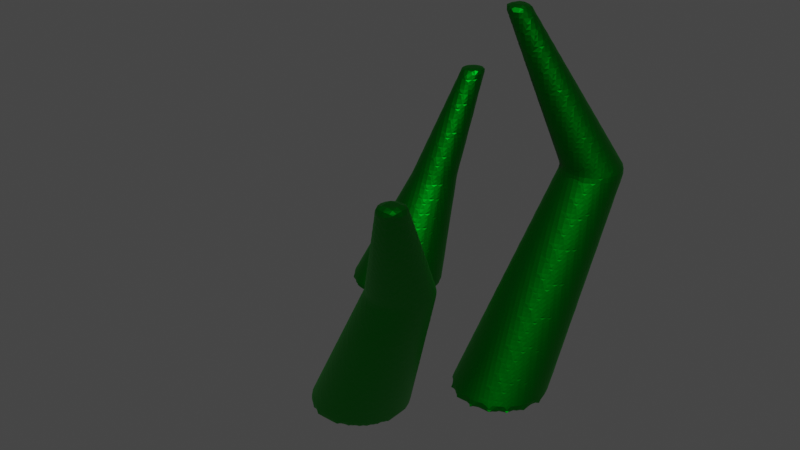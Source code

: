 # Source: seaweed.blend  (saved by Blender 3.5.10; exported with 4.5.12 LTS)
import bpy
from mathutils import Matrix  # noqa: F401  (used for matrix-valued properties, if any)

bpy.ops.wm.read_factory_settings(use_empty=True)
scene = bpy.context.scene
scene.name = 'Scene'

# ---- collections
col_collection = bpy.data.collections.new('Collection'); scene.collection.children.link(col_collection)

# ---- materials (node trees are filled in below, after node groups)
mat_material_001 = bpy.data.materials.new('Material.001')
mat_material_001.use_transparent_shadow = False

# ---- material node trees
mat_material_001.use_nodes = True; mat_material_001.node_tree.nodes.clear()
_N = mat_material_001.node_tree.nodes; _L = mat_material_001.node_tree.links
n0 = _N.new('ShaderNodeBsdfPrincipled'); n0.name = 'Principled BSDF'; n0.location = (10, 300)
n0.distribution = 'GGX'
n0.subsurface_method = 'RANDOM_WALK_SKIN'
n0.inputs[0].default_value = (0.0, 0.214, 0.006543, 1.0)
n0.inputs[1].default_value = 1.0
n0.inputs[3].default_value = 1.45
n0.inputs[27].default_value = (0.0, 0.0, 0.0, 1.0)
n0.inputs[28].default_value = 1.0
n1 = _N.new('ShaderNodeOutputMaterial'); n1.name = 'Material Output'; n1.location = (300, 300)
_L.new(n0.outputs[0], n1.inputs[0])
n1.is_active_output = True

# ---- world
world_world = bpy.data.worlds.new('World'); scene.world = world_world
world_world.use_nodes = True; world_world.node_tree.nodes.clear()
_N = world_world.node_tree.nodes; _L = world_world.node_tree.links
n0 = _N.new('ShaderNodeOutputWorld'); n0.name = 'World Output'; n0.location = (300, 300)
n1 = _N.new('ShaderNodeBackground'); n1.name = 'Background'; n1.location = (10, 300)
n1.inputs[0].default_value = (0.05088, 0.05088, 0.05088, 1.0)
_L.new(n1.outputs[0], n0.inputs[0])
n0.is_active_output = True
world_world.color = (0.05088, 0.05088, 0.05088)
world_world.use_sun_shadow = False
world_world.sun_shadow_jitter_overblur = 0.0

# ---- meshes
me_cylinder = bpy.data.meshes.new('Cylinder')
me_cylinder.from_pydata([(0.0, 1.0, -1.0), (9.325e-09, 0.2298, 7.067), (0.1951, 0.9808, -1.0), (0.04483, 0.2254, 7.067), (0.3827, 0.9239, -1.0), (0.08793, 0.2123, 7.067), (0.5556, 0.8315, -1.0), (0.1277, 0.191, 7.067), (0.7071, 0.7071, -1.0), (0.1625, 0.1625, 7.067), (0.8315, 0.5556, -1.0), (0.191, 0.1277, 7.067), (0.9239, 0.3827, -1.0), (0.2123, 0.08793, 7.067), (0.9808, 0.1951, -1.0), (0.2254, 0.04483, 7.067), (1.0, 0.0, -1.0), (0.2298, 1.148e-08, 7.067), (0.9808, -0.1951, -1.0), (0.2254, -0.04483, 7.067), (0.9239, -0.3827, -1.0), (0.2123, -0.08793, 7.067), (0.8315, -0.5556, -1.0), (0.191, -0.1277, 7.067), (0.7071, -0.7071, -1.0), (0.1625, -0.1625, 7.067), (0.5556, -0.8315, -1.0), (0.1277, -0.191, 7.067), (0.3827, -0.9239, -1.0), (0.08793, -0.2123, 7.067), (0.1951, -0.9808, -1.0), (0.04483, -0.2254, 7.067), (0.0, -1.0, -1.0), (9.325e-09, -0.2298, 7.067), (-0.1951, -0.9808, -1.0), (-0.04483, -0.2254, 7.067), (-0.3827, -0.9239, -1.0), (-0.08793, -0.2123, 7.067), (-0.5556, -0.8315, -1.0), (-0.1277, -0.191, 7.067), (-0.7071, -0.7071, -1.0), (-0.1625, -0.1625, 7.067), (-0.8315, -0.5556, -1.0), (-0.191, -0.1277, 7.067), (-0.9239, -0.3827, -1.0), (-0.2123, -0.08793, 7.067), (-0.9808, -0.1951, -1.0), (-0.2254, -0.04483, 7.067), (-1.0, 0.0, -1.0), (-0.2298, 1.148e-08, 7.067), (-0.9808, 0.1951, -1.0), (-0.2254, 0.04483, 7.067), (-0.9239, 0.3827, -1.0), (-0.2123, 0.08793, 7.067), (-0.8315, 0.5556, -1.0), (-0.191, 0.1277, 7.067), (-0.7071, 0.7071, -1.0), (-0.1625, 0.1625, 7.067), (-0.5556, 0.8315, -1.0), (-0.1277, 0.191, 7.067), (-0.3827, 0.9239, -1.0), (-0.08793, 0.2123, 7.067), (-0.1951, 0.9808, -1.0), (-0.04483, 0.2254, 7.067), (1.07, 1.833, 3.839), (1.188, 1.822, 3.839), (1.302, 1.787, 3.839), (1.407, 1.731, 3.839), (1.499, 1.656, 3.839), (1.574, 1.564, 3.839), (1.63, 1.459, 3.839), (1.665, 1.345, 3.839), (1.676, 1.227, 3.839), (1.665, 1.108, 3.839), (1.63, 0.9947, 3.839), (1.574, 0.8898, 3.839), (1.499, 0.7979, 3.839), (1.407, 0.7225, 3.839), (1.302, 0.6664, 3.839), (1.188, 0.6319, 3.839), (1.07, 0.6203, 3.839), (0.9514, 0.6319, 3.839), (0.8376, 0.6664, 3.839), (0.7328, 0.7225, 3.839), (0.6408, 0.7979, 3.839), (0.5654, 0.8898, 3.839), (0.5094, 0.9947, 3.839), (0.4748, 1.108, 3.839), (0.4632, 1.227, 3.839), (0.4748, 1.345, 3.839), (0.5094, 1.459, 3.839), (0.5654, 1.564, 3.839), (0.6408, 1.656, 3.839), (0.7328, 1.731, 3.839), (0.8376, 1.787, 3.839), (0.9514, 1.822, 3.839), (-1.653, -3.438, -0.706), (1.671, -5.607, 5.673), (-1.458, -3.418, -0.706), (1.716, -5.602, 5.673), (-1.271, -3.361, -0.706), (1.759, -5.589, 5.673), (-1.098, -3.269, -0.706), (1.799, -5.568, 5.673), (-0.9462, -3.145, -0.706), (1.833, -5.539, 5.673), (-0.8218, -2.993, -0.706), (1.862, -5.504, 5.673), (-0.7294, -2.82, -0.706), (1.883, -5.465, 5.673), (-0.6725, -2.633, -0.706), (1.896, -5.422, 5.673), (-0.6533, -2.438, -0.706), (1.901, -5.377, 5.673), (-0.6725, -2.242, -0.706), (1.896, -5.332, 5.673), (-0.7294, -2.055, -0.706), (1.883, -5.289, 5.673), (-0.8218, -1.882, -0.706), (1.862, -5.249, 5.673), (-0.9462, -1.73, -0.706), (1.833, -5.214, 5.673), (-1.098, -1.606, -0.706), (1.799, -5.186, 5.673), (-1.271, -1.514, -0.706), (1.759, -5.164, 5.673), (-1.458, -1.457, -0.706), (1.716, -5.151, 5.673), (-1.653, -1.438, -0.706), (1.671, -5.147, 5.673), (-1.848, -1.457, -0.706), (1.626, -5.151, 5.673), (-2.036, -1.514, -0.706), (1.583, -5.164, 5.673), (-2.209, -1.606, -0.706), (1.543, -5.186, 5.673), (-2.36, -1.73, -0.706), (1.508, -5.214, 5.673), (-2.485, -1.882, -0.706), (1.48, -5.249, 5.673), (-2.577, -2.055, -0.706), (1.459, -5.289, 5.673), (-2.634, -2.242, -0.706), (1.446, -5.332, 5.673), (-2.653, -2.438, -0.706), (1.441, -5.377, 5.673), (-2.634, -2.633, -0.706), (1.446, -5.422, 5.673), (-2.577, -2.82, -0.706), (1.459, -5.465, 5.673), (-2.485, -2.993, -0.706), (1.48, -5.504, 5.673), (-2.36, -3.145, -0.706), (1.508, -5.539, 5.673), (-2.209, -3.269, -0.706), (1.543, -5.568, 5.673), (-2.036, -3.361, -0.706), (1.583, -5.589, 5.673), (-1.848, -3.418, -0.706), (1.626, -5.602, 5.673), (0.4931, -4.374, 3.136), (0.6114, -4.362, 3.136), (0.7252, -4.328, 3.136), (0.8301, -4.272, 3.136), (0.922, -4.196, 3.136), (0.9974, -4.104, 3.136), (1.053, -3.999, 3.136), (1.088, -3.886, 3.136), (1.1, -3.767, 3.136), (1.088, -3.649, 3.136), (1.053, -3.535, 3.136), (0.9974, -3.43, 3.136), (0.922, -3.338, 3.136), (0.8301, -3.263, 3.136), (0.7252, -3.207, 3.136), (0.6114, -3.172, 3.136), (0.4931, -3.161, 3.136), (0.3748, -3.172, 3.136), (0.261, -3.207, 3.136), (0.1561, -3.263, 3.136), (0.06418, -3.338, 3.136), (-0.01125, -3.43, 3.136), (-0.0673, -3.535, 3.136), (-0.1018, -3.649, 3.136), (-0.1135, -3.767, 3.136), (-0.1018, -3.886, 3.136), (-0.0673, -3.999, 3.136), (-0.01125, -4.104, 3.136), (0.06418, -4.196, 3.136), (0.1561, -4.272, 3.136), (0.261, -4.328, 3.136), (0.3748, -4.362, 3.136), (-3.239, 1.567, 0.1104), (-3.044, 1.547, 0.1104), (-2.857, 1.49, 0.1104), (-2.684, 1.398, 0.1104), (-2.532, 1.274, 0.1104), (-2.408, 1.122, 0.1104), (-2.315, 0.9493, 0.1104), (-2.259, 0.7617, 0.1104), (-2.239, 0.5666, 0.1104), (-2.259, 0.3715, 0.1104), (-2.315, 0.1839, 0.1104), (-2.408, 0.01103, 0.1104), (-2.532, -0.1405, 0.1104), (-2.684, -0.2649, 0.1104), (-2.857, -0.3573, 0.1104), (-3.044, -0.4142, 0.1104), (-3.239, -0.4334, 0.1104), (-3.434, -0.4142, 0.1104), (-3.622, -0.3573, 0.1104), (-3.795, -0.2649, 0.1104), (-3.946, -0.1405, 0.1104), (-4.071, 0.01103, 0.1104), (-4.163, 0.1839, 0.1104), (-4.22, 0.3715, 0.1104), (-4.239, 0.5666, 0.1104), (-4.22, 0.7617, 0.1104), (-4.163, 0.9493, 0.1104), (-4.071, 1.122, 0.1104), (-3.946, 1.274, 0.1104), (-3.795, 1.398, 0.1104), (-3.622, 1.49, 0.1104), (-3.434, 1.547, 0.1104), (-2.17, 2.034, 4.95), (-2.123, 2.029, 4.95), (-2.078, 2.016, 4.95), (-2.036, 1.993, 4.95), (-2.0, 1.963, 4.95), (-1.97, 1.927, 4.95), (-1.947, 1.885, 4.95), (-1.934, 1.84, 4.95), (-1.929, 1.793, 4.95), (-1.934, 1.747, 4.95), (-1.947, 1.701, 4.95), (-1.97, 1.66, 4.95), (-2.0, 1.623, 4.95), (-2.036, 1.594, 4.95), (-2.078, 1.571, 4.95), (-2.123, 1.558, 4.95), (-2.17, 1.553, 4.95), (-2.217, 1.558, 4.95), (-2.262, 1.571, 4.95), (-2.303, 1.594, 4.95), (-2.34, 1.623, 4.95), (-2.37, 1.66, 4.95), (-2.392, 1.701, 4.95), (-2.405, 1.747, 4.95), (-2.41, 1.793, 4.95), (-2.405, 1.84, 4.95), (-2.392, 1.885, 4.95), (-2.37, 1.927, 4.95), (-2.34, 1.963, 4.95), (-2.303, 1.993, 4.95), (-2.262, 2.016, 4.95), (-2.217, 2.029, 4.95), (-2.598, 1.671, 2.584), (-2.506, 1.643, 2.584), (-2.422, 1.598, 2.584), (-2.348, 1.538, 2.584), (-2.288, 1.464, 2.584), (-2.243, 1.38, 2.584), (-2.215, 1.289, 2.584), (-2.206, 1.194, 2.584), (-2.215, 1.099, 2.584), (-2.243, 1.007, 2.584), (-2.288, 0.9231, 2.584), (-2.348, 0.8493, 2.584), (-2.422, 0.7888, 2.584), (-2.506, 0.7438, 2.584), (-2.598, 0.7161, 2.584), (-2.693, 0.7067, 2.584), (-2.788, 0.7161, 2.584), (-2.879, 0.7438, 2.584), (-2.963, 0.7888, 2.584), (-3.037, 0.8493, 2.584), (-3.097, 0.9231, 2.584), (-3.142, 1.007, 2.584), (-3.17, 1.099, 2.584), (-3.179, 1.194, 2.584), (-3.17, 1.289, 2.584), (-3.142, 1.38, 2.584), (-3.097, 1.464, 2.584), (-3.037, 1.538, 2.584), (-2.963, 1.598, 2.584), (-2.879, 1.643, 2.584), (-2.788, 1.671, 2.584), (-2.693, 1.68, 2.584)], [], [(64, 1, 3, 65), (65, 3, 5, 66), (66, 5, 7, 67), (67, 7, 9, 68), (68, 9, 11, 69), (69, 11, 13, 70), (70, 13, 15, 71), (71, 15, 17, 72), (72, 17, 19, 73), (73, 19, 21, 74), (74, 21, 23, 75), (75, 23, 25, 76), (76, 25, 27, 77), (77, 27, 29, 78), (78, 29, 31, 79), (79, 31, 33, 80), (80, 33, 35, 81), (81, 35, 37, 82), (82, 37, 39, 83), (83, 39, 41, 84), (84, 41, 43, 85), (85, 43, 45, 86), (86, 45, 47, 87), (87, 47, 49, 88), (88, 49, 51, 89), (89, 51, 53, 90), (90, 53, 55, 91), (91, 55, 57, 92), (92, 57, 59, 93), (93, 59, 61, 94), (3, 1, 63, 61, 59, 57, 55, 53, 51, 49, 47, 45, 43, 41, 39, 37, 35, 33, 31, 29, 27, 25, 23, 21, 19, 17, 15, 13, 11, 9, 7, 5), (94, 61, 63, 95), (95, 63, 1, 64), (0, 2, 4, 6, 8, 10, 12, 14, 16, 18, 20, 22, 24, 26, 28, 30, 32, 34, 36, 38, 40, 42, 44, 46, 48, 50, 52, 54, 56, 58, 60, 62), (62, 95, 64, 0), (60, 94, 95, 62), (58, 93, 94, 60), (56, 92, 93, 58), (54, 91, 92, 56), (52, 90, 91, 54), (50, 89, 90, 52), (48, 88, 89, 50), (46, 87, 88, 48), (44, 86, 87, 46), (42, 85, 86, 44), (40, 84, 85, 42), (38, 83, 84, 40), (36, 82, 83, 38), (34, 81, 82, 36), (32, 80, 81, 34), (30, 79, 80, 32), (28, 78, 79, 30), (26, 77, 78, 28), (24, 76, 77, 26), (22, 75, 76, 24), (20, 74, 75, 22), (18, 73, 74, 20), (16, 72, 73, 18), (14, 71, 72, 16), (12, 70, 71, 14), (10, 69, 70, 12), (8, 68, 69, 10), (6, 67, 68, 8), (4, 66, 67, 6), (2, 65, 66, 4), (0, 64, 65, 2), (160, 97, 99, 161), (161, 99, 101, 162), (162, 101, 103, 163), (163, 103, 105, 164), (164, 105, 107, 165), (165, 107, 109, 166), (166, 109, 111, 167), (167, 111, 113, 168), (168, 113, 115, 169), (169, 115, 117, 170), (170, 117, 119, 171), (171, 119, 121, 172), (172, 121, 123, 173), (173, 123, 125, 174), (174, 125, 127, 175), (175, 127, 129, 176), (176, 129, 131, 177), (177, 131, 133, 178), (178, 133, 135, 179), (179, 135, 137, 180), (180, 137, 139, 181), (181, 139, 141, 182), (182, 141, 143, 183), (183, 143, 145, 184), (184, 145, 147, 185), (185, 147, 149, 186), (186, 149, 151, 187), (187, 151, 153, 188), (188, 153, 155, 189), (189, 155, 157, 190), (99, 97, 159, 157, 155, 153, 151, 149, 147, 145, 143, 141, 139, 137, 135, 133, 131, 129, 127, 125, 123, 121, 119, 117, 115, 113, 111, 109, 107, 105, 103, 101), (190, 157, 159, 191), (191, 159, 97, 160), (96, 98, 100, 102, 104, 106, 108, 110, 112, 114, 116, 118, 120, 122, 124, 126, 128, 130, 132, 134, 136, 138, 140, 142, 144, 146, 148, 150, 152, 154, 156, 158), (158, 191, 160, 96), (156, 190, 191, 158), (154, 189, 190, 156), (152, 188, 189, 154), (150, 187, 188, 152), (148, 186, 187, 150), (146, 185, 186, 148), (144, 184, 185, 146), (142, 183, 184, 144), (140, 182, 183, 142), (138, 181, 182, 140), (136, 180, 181, 138), (134, 179, 180, 136), (132, 178, 179, 134), (130, 177, 178, 132), (128, 176, 177, 130), (126, 175, 176, 128), (124, 174, 175, 126), (122, 173, 174, 124), (120, 172, 173, 122), (118, 171, 172, 120), (116, 170, 171, 118), (114, 169, 170, 116), (112, 168, 169, 114), (110, 167, 168, 112), (108, 166, 167, 110), (106, 165, 166, 108), (104, 164, 165, 106), (102, 163, 164, 104), (100, 162, 163, 102), (98, 161, 162, 100), (96, 160, 161, 98), (255, 254, 253, 252, 251, 250, 249, 248, 247, 246, 245, 244, 243, 242, 241, 240, 239, 238, 237, 236, 235, 234, 233, 232, 231, 230, 229, 228, 227, 226, 225, 224), (192, 193, 194, 195, 196, 197, 198, 199, 200, 201, 202, 203, 204, 205, 206, 207, 208, 209, 210, 211, 212, 213, 214, 215, 216, 217, 218, 219, 220, 221, 222, 223), (286, 255, 224, 287), (285, 254, 255, 286), (284, 253, 254, 285), (283, 252, 253, 284), (282, 251, 252, 283), (281, 250, 251, 282), (280, 249, 250, 281), (279, 248, 249, 280), (278, 247, 248, 279), (277, 246, 247, 278), (276, 245, 246, 277), (275, 244, 245, 276), (274, 243, 244, 275), (273, 242, 243, 274), (272, 241, 242, 273), (271, 240, 241, 272), (270, 239, 240, 271), (269, 238, 239, 270), (268, 237, 238, 269), (267, 236, 237, 268), (266, 235, 236, 267), (265, 234, 235, 266), (264, 233, 234, 265), (263, 232, 233, 264), (262, 231, 232, 263), (261, 230, 231, 262), (260, 229, 230, 261), (259, 228, 229, 260), (258, 227, 228, 259), (257, 226, 227, 258), (256, 225, 226, 257), (287, 224, 225, 256), (192, 287, 256, 193), (193, 256, 257, 194), (194, 257, 258, 195), (195, 258, 259, 196), (196, 259, 260, 197), (197, 260, 261, 198), (198, 261, 262, 199), (199, 262, 263, 200), (200, 263, 264, 201), (201, 264, 265, 202), (202, 265, 266, 203), (203, 266, 267, 204), (204, 267, 268, 205), (205, 268, 269, 206), (206, 269, 270, 207), (207, 270, 271, 208), (208, 271, 272, 209), (209, 272, 273, 210), (210, 273, 274, 211), (211, 274, 275, 212), (212, 275, 276, 213), (213, 276, 277, 214), (214, 277, 278, 215), (215, 278, 279, 216), (216, 279, 280, 217), (217, 280, 281, 218), (218, 281, 282, 219), (219, 282, 283, 220), (220, 283, 284, 221), (221, 284, 285, 222), (222, 285, 286, 223), (223, 286, 287, 192)])
_uv = me_cylinder.uv_layers.new(name='UVMap')
_uv.uv.foreach_set('vector', [1.0, 0.7554, 1.0, 1.0, 0.9688, 1.0, 0.9688, 0.7554, 0.9688, 0.7554, 0.9688, 1.0, 0.9375, 1.0, 0.9375, 0.7554, 0.9375, 0.7554, 0.9375, 1.0, 0.9062, 1.0, 0.9063, 0.7554, 0.9063, 0.7554, 0.9062, 1.0, 0.875, 1.0, 0.875, 0.7554, 0.875, 0.7554, 0.875, 1.0, 0.8438, 1.0, 0.8438, 0.7554, 0.8438, 0.7554, 0.8438, 1.0, 0.8125, 1.0, 0.8125, 0.7554, 0.8125, 0.7554, 0.8125, 1.0, 0.7812, 1.0, 0.7813, 0.7554, 0.7813, 0.7554, 0.7812, 1.0, 0.75, 1.0, 0.75, 0.7554, 0.75, 0.7554, 0.75, 1.0, 0.7188, 1.0, 0.7188, 0.7554, 0.7188, 0.7554, 0.7188, 1.0, 0.6875, 1.0, 0.6875, 0.7554, 0.6875, 0.7554, 0.6875, 1.0, 0.6562, 1.0, 0.6562, 0.7554, 0.6562, 0.7554, 0.6562, 1.0, 0.625, 1.0, 0.625, 0.7554, 0.625, 0.7554, 0.625, 1.0, 0.5938, 1.0, 0.5938, 0.7554, 0.5938, 0.7554, 0.5938, 1.0, 0.5625, 1.0, 0.5625, 0.7554, 0.5625, 0.7554, 0.5625, 1.0, 0.5312, 1.0, 0.5312, 0.7554, 0.5312, 0.7554, 0.5312, 1.0, 0.5, 1.0, 0.5, 0.7554, 0.5, 0.7554, 0.5, 1.0, 0.4688, 1.0, 0.4688, 0.7554, 0.4688, 0.7554, 0.4688, 1.0, 0.4375, 1.0, 0.4375, 0.7554, 0.4375, 0.7554, 0.4375, 1.0, 0.4062, 1.0, 0.4063, 0.7554, 0.4063, 0.7554, 0.4062, 1.0, 0.375, 1.0, 0.375, 0.7554, 0.375, 0.7554, 0.375, 1.0, 0.3438, 1.0, 0.3438, 0.7554, 0.3438, 0.7554, 0.3438, 1.0, 0.3125, 1.0, 0.3125, 0.7554, 0.3125, 0.7554, 0.3125, 1.0, 0.2812, 1.0, 0.2813, 0.7554, 0.2813, 0.7554, 0.2812, 1.0, 0.25, 1.0, 0.25, 0.7554, 0.25, 0.7554, 0.25, 1.0, 0.2188, 1.0, 0.2188, 0.7554, 0.2188, 0.7554, 0.2188, 1.0, 0.1875, 1.0, 0.1875, 0.7554, 0.1875, 0.7554, 0.1875, 1.0, 0.1562, 1.0, 0.1562, 0.7554, 0.1562, 0.7554, 0.1562, 1.0, 0.125, 1.0, 0.125, 0.7554, 0.125, 0.7554, 0.125, 1.0, 0.09375, 1.0, 0.09375, 0.7554, 0.09375, 0.7554, 0.09375, 1.0, 0.0625, 1.0, 0.0625, 0.7554, 0.2968, 0.4854, 0.25, 0.49, 0.2032, 0.4854, 0.1582, 0.4717, 0.1167, 0.4496, 0.08029, 0.4197, 0.05045, 0.3833, 0.02827, 0.3418, 0.01461, 0.2968, 0.01, 0.25, 0.01461, 0.2032, 0.02827, 0.1582, 0.05045, 0.1167, 0.08029, 0.08029, 0.1167, 0.05045, 0.1582, 0.02827, 0.2032, 0.01461, 0.25, 0.01, 0.2968, 0.01461, 0.3418, 0.02827, 0.3833, 0.05045, 0.4197, 0.08029, 0.4496, 0.1167, 0.4717, 0.1582, 0.4854, 0.2032, 0.49, 0.25, 0.4854, 0.2968, 0.4717, 0.3418, 0.4496, 0.3833, 0.4197, 0.4197, 0.3833, 0.4496, 0.3418, 0.4717, 0.0625, 0.7554, 0.0625, 1.0, 0.03125, 1.0, 0.03125, 0.7554, 0.03125, 0.7554, 0.03125, 1.0, 0.0, 1.0, 0.0, 0.7554, 0.75, 0.49, 0.7968, 0.4854, 0.8418, 0.4717, 0.8833, 0.4496, 0.9197, 0.4197, 0.9496, 0.3833, 0.9717, 0.3418, 0.9854, 0.2968, 0.99, 0.25, 0.9854, 0.2032, 0.9717, 0.1582, 0.9496, 0.1167, 0.9197, 0.08029, 0.8833, 0.05045, 0.8418, 0.02827, 0.7968, 0.01461, 0.75, 0.01, 0.7032, 0.01461, 0.6582, 0.02827, 0.6167, 0.05045, 0.5803, 0.08029, 0.5504, 0.1167, 0.5283, 0.1582, 0.5146, 0.2032, 0.51, 0.25, 0.5146, 0.2968, 0.5283, 0.3418, 0.5504, 0.3833, 0.5803, 0.4197, 0.6167, 0.4496, 0.6582, 0.4717, 0.7032, 0.4854, 0.03125, 0.5, 0.03125, 0.7554, 0.0, 0.7554, 0.0, 0.5, 0.0625, 0.5, 0.0625, 0.7554, 0.03125, 0.7554, 0.03125, 0.5, 0.09375, 0.5, 0.09375, 0.7554, 0.0625, 0.7554, 0.0625, 0.5, 0.125, 0.5, 0.125, 0.7554, 0.09375, 0.7554, 0.09375, 0.5, 0.1562, 0.5, 0.1562, 0.7554, 0.125, 0.7554, 0.125, 0.5, 0.1875, 0.5, 0.1875, 0.7554, 0.1562, 0.7554, 0.1562, 0.5, 0.2188, 0.5, 0.2188, 0.7554, 0.1875, 0.7554, 0.1875, 0.5, 0.25, 0.5, 0.25, 0.7554, 0.2188, 0.7554, 0.2188, 0.5, 0.2812, 0.5, 0.2813, 0.7554, 0.25, 0.7554, 0.25, 0.5, 0.3125, 0.5, 0.3125, 0.7554, 0.2813, 0.7554, 0.2812, 0.5, 0.3438, 0.5, 0.3438, 0.7554, 0.3125, 0.7554, 0.3125, 0.5, 0.375, 0.5, 0.375, 0.7554, 0.3438, 0.7554, 0.3438, 0.5, 0.4062, 0.5, 0.4063, 0.7554, 0.375, 0.7554, 0.375, 0.5, 0.4375, 0.5, 0.4375, 0.7554, 0.4063, 0.7554, 0.4062, 0.5, 0.4688, 0.5, 0.4688, 0.7554, 0.4375, 0.7554, 0.4375, 0.5, 0.5, 0.5, 0.5, 0.7554, 0.4688, 0.7554, 0.4688, 0.5, 0.5312, 0.5, 0.5312, 0.7554, 0.5, 0.7554, 0.5, 0.5, 0.5625, 0.5, 0.5625, 0.7554, 0.5312, 0.7554, 0.5312, 0.5, 0.5938, 0.5, 0.5938, 0.7554, 0.5625, 0.7554, 0.5625, 0.5, 0.625, 0.5, 0.625, 0.7554, 0.5938, 0.7554, 0.5938, 0.5, 0.6562, 0.5, 0.6562, 0.7554, 0.625, 0.7554, 0.625, 0.5, 0.6875, 0.5, 0.6875, 0.7554, 0.6562, 0.7554, 0.6562, 0.5, 0.7188, 0.5, 0.7188, 0.7554, 0.6875, 0.7554, 0.6875, 0.5, 0.75, 0.5, 0.75, 0.7554, 0.7188, 0.7554, 0.7188, 0.5, 0.7812, 0.5, 0.7813, 0.7554, 0.75, 0.7554, 0.75, 0.5, 0.8125, 0.5, 0.8125, 0.7554, 0.7813, 0.7554, 0.7812, 0.5, 0.8438, 0.5, 0.8438, 0.7554, 0.8125, 0.7554, 0.8125, 0.5, 0.875, 0.5, 0.875, 0.7554, 0.8438, 0.7554, 0.8438, 0.5, 0.9062, 0.5, 0.9063, 0.7554, 0.875, 0.7554, 0.875, 0.5, 0.9375, 0.5, 0.9375, 0.7554, 0.9063, 0.7554, 0.9062, 0.5, 0.9688, 0.5, 0.9688, 0.7554, 0.9375, 0.7554, 0.9375, 0.5, 1.0, 0.5, 1.0, 0.7554, 0.9688, 0.7554, 0.9688, 0.5, 1.0, 0.7554, 1.0, 1.0, 0.9688, 1.0, 0.9688, 0.7554, 0.9688, 0.7554, 0.9688, 1.0, 0.9375, 1.0, 0.9375, 0.7554, 0.9375, 0.7554, 0.9375, 1.0, 0.9062, 1.0, 0.9063, 0.7554, 0.9063, 0.7554, 0.9062, 1.0, 0.875, 1.0, 0.875, 0.7554, 0.875, 0.7554, 0.875, 1.0, 0.8438, 1.0, 0.8438, 0.7554, 0.8438, 0.7554, 0.8438, 1.0, 0.8125, 1.0, 0.8125, 0.7554, 0.8125, 0.7554, 0.8125, 1.0, 0.7812, 1.0, 0.7813, 0.7554, 0.7813, 0.7554, 0.7812, 1.0, 0.75, 1.0, 0.75, 0.7554, 0.75, 0.7554, 0.75, 1.0, 0.7188, 1.0, 0.7188, 0.7554, 0.7188, 0.7554, 0.7188, 1.0, 0.6875, 1.0, 0.6875, 0.7554, 0.6875, 0.7554, 0.6875, 1.0, 0.6562, 1.0, 0.6562, 0.7554, 0.6562, 0.7554, 0.6562, 1.0, 0.625, 1.0, 0.625, 0.7554, 0.625, 0.7554, 0.625, 1.0, 0.5938, 1.0, 0.5938, 0.7554, 0.5938, 0.7554, 0.5938, 1.0, 0.5625, 1.0, 0.5625, 0.7554, 0.5625, 0.7554, 0.5625, 1.0, 0.5312, 1.0, 0.5312, 0.7554, 0.5312, 0.7554, 0.5312, 1.0, 0.5, 1.0, 0.5, 0.7554, 0.5, 0.7554, 0.5, 1.0, 0.4688, 1.0, 0.4688, 0.7554, 0.4688, 0.7554, 0.4688, 1.0, 0.4375, 1.0, 0.4375, 0.7554, 0.4375, 0.7554, 0.4375, 1.0, 0.4062, 1.0, 0.4063, 0.7554, 0.4063, 0.7554, 0.4062, 1.0, 0.375, 1.0, 0.375, 0.7554, 0.375, 0.7554, 0.375, 1.0, 0.3438, 1.0, 0.3438, 0.7554, 0.3438, 0.7554, 0.3438, 1.0, 0.3125, 1.0, 0.3125, 0.7554, 0.3125, 0.7554, 0.3125, 1.0, 0.2812, 1.0, 0.2813, 0.7554, 0.2813, 0.7554, 0.2812, 1.0, 0.25, 1.0, 0.25, 0.7554, 0.25, 0.7554, 0.25, 1.0, 0.2188, 1.0, 0.2188, 0.7554, 0.2188, 0.7554, 0.2188, 1.0, 0.1875, 1.0, 0.1875, 0.7554, 0.1875, 0.7554, 0.1875, 1.0, 0.1562, 1.0, 0.1562, 0.7554, 0.1562, 0.7554, 0.1562, 1.0, 0.125, 1.0, 0.125, 0.7554, 0.125, 0.7554, 0.125, 1.0, 0.09375, 1.0, 0.09375, 0.7554, 0.09375, 0.7554, 0.09375, 1.0, 0.0625, 1.0, 0.0625, 0.7554, 0.2968, 0.4854, 0.25, 0.49, 0.2032, 0.4854, 0.1582, 0.4717, 0.1167, 0.4496, 0.08029, 0.4197, 0.05045, 0.3833, 0.02827, 0.3418, 0.01461, 0.2968, 0.01, 0.25, 0.01461, 0.2032, 0.02827, 0.1582, 0.05045, 0.1167, 0.08029, 0.08029, 0.1167, 0.05045, 0.1582, 0.02827, 0.2032, 0.01461, 0.25, 0.01, 0.2968, 0.01461, 0.3418, 0.02827, 0.3833, 0.05045, 0.4197, 0.08029, 0.4496, 0.1167, 0.4717, 0.1582, 0.4854, 0.2032, 0.49, 0.25, 0.4854, 0.2968, 0.4717, 0.3418, 0.4496, 0.3833, 0.4197, 0.4197, 0.3833, 0.4496, 0.3418, 0.4717, 0.0625, 0.7554, 0.0625, 1.0, 0.03125, 1.0, 0.03125, 0.7554, 0.03125, 0.7554, 0.03125, 1.0, 0.0, 1.0, 0.0, 0.7554, 0.75, 0.49, 0.7968, 0.4854, 0.8418, 0.4717, 0.8833, 0.4496, 0.9197, 0.4197, 0.9496, 0.3833, 0.9717, 0.3418, 0.9854, 0.2968, 0.99, 0.25, 0.9854, 0.2032, 0.9717, 0.1582, 0.9496, 0.1167, 0.9197, 0.08029, 0.8833, 0.05045, 0.8418, 0.02827, 0.7968, 0.01461, 0.75, 0.01, 0.7032, 0.01461, 0.6582, 0.02827, 0.6167, 0.05045, 0.5803, 0.08029, 0.5504, 0.1167, 0.5283, 0.1582, 0.5146, 0.2032, 0.51, 0.25, 0.5146, 0.2968, 0.5283, 0.3418, 0.5504, 0.3833, 0.5803, 0.4197, 0.6167, 0.4496, 0.6582, 0.4717, 0.7032, 0.4854, 0.03125, 0.5, 0.03125, 0.7554, 0.0, 0.7554, 0.0, 0.5, 0.0625, 0.5, 0.0625, 0.7554, 0.03125, 0.7554, 0.03125, 0.5, 0.09375, 0.5, 0.09375, 0.7554, 0.0625, 0.7554, 0.0625, 0.5, 0.125, 0.5, 0.125, 0.7554, 0.09375, 0.7554, 0.09375, 0.5, 0.1562, 0.5, 0.1562, 0.7554, 0.125, 0.7554, 0.125, 0.5, 0.1875, 0.5, 0.1875, 0.7554, 0.1562, 0.7554, 0.1562, 0.5, 0.2188, 0.5, 0.2188, 0.7554, 0.1875, 0.7554, 0.1875, 0.5, 0.25, 0.5, 0.25, 0.7554, 0.2188, 0.7554, 0.2188, 0.5, 0.2812, 0.5, 0.2813, 0.7554, 0.25, 0.7554, 0.25, 0.5, 0.3125, 0.5, 0.3125, 0.7554, 0.2813, 0.7554, 0.2812, 0.5, 0.3438, 0.5, 0.3438, 0.7554, 0.3125, 0.7554, 0.3125, 0.5, 0.375, 0.5, 0.375, 0.7554, 0.3438, 0.7554, 0.3438, 0.5, 0.4062, 0.5, 0.4063, 0.7554, 0.375, 0.7554, 0.375, 0.5, 0.4375, 0.5, 0.4375, 0.7554, 0.4063, 0.7554, 0.4062, 0.5, 0.4688, 0.5, 0.4688, 0.7554, 0.4375, 0.7554, 0.4375, 0.5, 0.5, 0.5, 0.5, 0.7554, 0.4688, 0.7554, 0.4688, 0.5, 0.5312, 0.5, 0.5312, 0.7554, 0.5, 0.7554, 0.5, 0.5, 0.5625, 0.5, 0.5625, 0.7554, 0.5312, 0.7554, 0.5312, 0.5, 0.5938, 0.5, 0.5938, 0.7554, 0.5625, 0.7554, 0.5625, 0.5, 0.625, 0.5, 0.625, 0.7554, 0.5938, 0.7554, 0.5938, 0.5, 0.6562, 0.5, 0.6562, 0.7554, 0.625, 0.7554, 0.625, 0.5, 0.6875, 0.5, 0.6875, 0.7554, 0.6562, 0.7554, 0.6562, 0.5, 0.7188, 0.5, 0.7188, 0.7554, 0.6875, 0.7554, 0.6875, 0.5, 0.75, 0.5, 0.75, 0.7554, 0.7188, 0.7554, 0.7188, 0.5, 0.7812, 0.5, 0.7813, 0.7554, 0.75, 0.7554, 0.75, 0.5, 0.8125, 0.5, 0.8125, 0.7554, 0.7813, 0.7554, 0.7812, 0.5, 0.8438, 0.5, 0.8438, 0.7554, 0.8125, 0.7554, 0.8125, 0.5, 0.875, 0.5, 0.875, 0.7554, 0.8438, 0.7554, 0.8438, 0.5, 0.9062, 0.5, 0.9063, 0.7554, 0.875, 0.7554, 0.875, 0.5, 0.9375, 0.5, 0.9375, 0.7554, 0.9063, 0.7554, 0.9062, 0.5, 0.9688, 0.5, 0.9688, 0.7554, 0.9375, 0.7554, 0.9375, 0.5, 1.0, 0.5, 1.0, 0.7554, 0.9688, 0.7554, 0.9688, 0.5, 0.03125, 0.7554, 0.0625, 0.7554, 0.09375, 0.7554, 0.125, 0.7554, 0.1562, 0.7554, 0.1875, 0.7554, 0.2188, 0.7554, 0.25, 0.7554, 0.2813, 0.7554, 0.3125, 0.7554, 0.3438, 0.7554, 0.375, 0.7554, 0.4063, 0.7554, 0.4375, 0.7554, 0.4688, 0.7554, 0.5, 0.7554, 0.5312, 0.7554, 0.5625, 0.7554, 0.5938, 0.7554, 0.625, 0.7554, 0.6562, 0.7554, 0.6875, 0.7554, 0.7188, 0.7554, 0.75, 0.7554, 0.7813, 0.7554, 0.8125, 0.7554, 0.8438, 0.7554, 0.875, 0.7554, 0.9063, 0.7554, 0.9375, 0.7554, 0.9688, 0.7554, 1.0, 0.7554, 0.75, 0.49, 0.7968, 0.4854, 0.8418, 0.4717, 0.8833, 0.4496, 0.9197, 0.4197, 0.9496, 0.3833, 0.9717, 0.3418, 0.9854, 0.2968, 0.99, 0.25, 0.9854, 0.2032, 0.9717, 0.1582, 0.9496, 0.1167, 0.9197, 0.08029, 0.8833, 0.05045, 0.8418, 0.02827, 0.7968, 0.01461, 0.75, 0.01, 0.7032, 0.01461, 0.6582, 0.02827, 0.6167, 0.05045, 0.5803, 0.08029, 0.5504, 0.1167, 0.5283, 0.1582, 0.5146, 0.2032, 0.51, 0.25, 0.5146, 0.2968, 0.5283, 0.3418, 0.5504, 0.3833, 0.5803, 0.4197, 0.6167, 0.4496, 0.6582, 0.4717, 0.7032, 0.4854, 0.03125, 0.6305, 0.03125, 0.7554, 0.0, 0.7554, 0.0, 0.6305, 0.0625, 0.6305, 0.0625, 0.7554, 0.03125, 0.7554, 0.03125, 0.6305, 0.09375, 0.6305, 0.09375, 0.7554, 0.0625, 0.7554, 0.0625, 0.6305, 0.125, 0.6305, 0.125, 0.7554, 0.09375, 0.7554, 0.09375, 0.6305, 0.1563, 0.6305, 0.1562, 0.7554, 0.125, 0.7554, 0.125, 0.6305, 0.1875, 0.6305, 0.1875, 0.7554, 0.1562, 0.7554, 0.1563, 0.6305, 0.2188, 0.6305, 0.2188, 0.7554, 0.1875, 0.7554, 0.1875, 0.6305, 0.25, 0.6305, 0.25, 0.7554, 0.2188, 0.7554, 0.2188, 0.6305, 0.2812, 0.6305, 0.2813, 0.7554, 0.25, 0.7554, 0.25, 0.6305, 0.3125, 0.6305, 0.3125, 0.7554, 0.2813, 0.7554, 0.2812, 0.6305, 0.3438, 0.6305, 0.3438, 0.7554, 0.3125, 0.7554, 0.3125, 0.6305, 0.375, 0.6305, 0.375, 0.7554, 0.3438, 0.7554, 0.3438, 0.6305, 0.4062, 0.6305, 0.4063, 0.7554, 0.375, 0.7554, 0.375, 0.6305, 0.4375, 0.6305, 0.4375, 0.7554, 0.4063, 0.7554, 0.4062, 0.6305, 0.4688, 0.6305, 0.4688, 0.7554, 0.4375, 0.7554, 0.4375, 0.6305, 0.5, 0.6305, 0.5, 0.7554, 0.4688, 0.7554, 0.4688, 0.6305, 0.5312, 0.6305, 0.5312, 0.7554, 0.5, 0.7554, 0.5, 0.6305, 0.5625, 0.6305, 0.5625, 0.7554, 0.5312, 0.7554, 0.5312, 0.6305, 0.5938, 0.6305, 0.5938, 0.7554, 0.5625, 0.7554, 0.5625, 0.6305, 0.625, 0.6305, 0.625, 0.7554, 0.5938, 0.7554, 0.5938, 0.6305, 0.6562, 0.6305, 0.6562, 0.7554, 0.625, 0.7554, 0.625, 0.6305, 0.6875, 0.6305, 0.6875, 0.7554, 0.6562, 0.7554, 0.6562, 0.6305, 0.7188, 0.6305, 0.7188, 0.7554, 0.6875, 0.7554, 0.6875, 0.6305, 0.75, 0.6305, 0.75, 0.7554, 0.7188, 0.7554, 0.7188, 0.6305, 0.7813, 0.6305, 0.7813, 0.7554, 0.75, 0.7554, 0.75, 0.6305, 0.8125, 0.6305, 0.8125, 0.7554, 0.7813, 0.7554, 0.7813, 0.6305, 0.8437, 0.6305, 0.8438, 0.7554, 0.8125, 0.7554, 0.8125, 0.6305, 0.875, 0.6305, 0.875, 0.7554, 0.8438, 0.7554, 0.8437, 0.6305, 0.9063, 0.6305, 0.9063, 0.7554, 0.875, 0.7554, 0.875, 0.6305, 0.9375, 0.6305, 0.9375, 0.7554, 0.9063, 0.7554, 0.9063, 0.6305, 0.9688, 0.6305, 0.9688, 0.7554, 0.9375, 0.7554, 0.9375, 0.6305, 1.0, 0.6305, 1.0, 0.7554, 0.9688, 0.7554, 0.9688, 0.6305, 1.0, 0.5, 1.0, 0.6305, 0.9688, 0.6305, 0.9688, 0.5, 0.9688, 0.5, 0.9688, 0.6305, 0.9375, 0.6305, 0.9375, 0.5, 0.9375, 0.5, 0.9375, 0.6305, 0.9063, 0.6305, 0.9062, 0.5, 0.9062, 0.5, 0.9063, 0.6305, 0.875, 0.6305, 0.875, 0.5, 0.875, 0.5, 0.875, 0.6305, 0.8437, 0.6305, 0.8438, 0.5, 0.8438, 0.5, 0.8437, 0.6305, 0.8125, 0.6305, 0.8125, 0.5, 0.8125, 0.5, 0.8125, 0.6305, 0.7813, 0.6305, 0.7812, 0.5, 0.7812, 0.5, 0.7813, 0.6305, 0.75, 0.6305, 0.75, 0.5, 0.75, 0.5, 0.75, 0.6305, 0.7188, 0.6305, 0.7188, 0.5, 0.7188, 0.5, 0.7188, 0.6305, 0.6875, 0.6305, 0.6875, 0.5, 0.6875, 0.5, 0.6875, 0.6305, 0.6562, 0.6305, 0.6562, 0.5, 0.6562, 0.5, 0.6562, 0.6305, 0.625, 0.6305, 0.625, 0.5, 0.625, 0.5, 0.625, 0.6305, 0.5938, 0.6305, 0.5938, 0.5, 0.5938, 0.5, 0.5938, 0.6305, 0.5625, 0.6305, 0.5625, 0.5, 0.5625, 0.5, 0.5625, 0.6305, 0.5312, 0.6305, 0.5312, 0.5, 0.5312, 0.5, 0.5312, 0.6305, 0.5, 0.6305, 0.5, 0.5, 0.5, 0.5, 0.5, 0.6305, 0.4688, 0.6305, 0.4688, 0.5, 0.4688, 0.5, 0.4688, 0.6305, 0.4375, 0.6305, 0.4375, 0.5, 0.4375, 0.5, 0.4375, 0.6305, 0.4062, 0.6305, 0.4062, 0.5, 0.4062, 0.5, 0.4062, 0.6305, 0.375, 0.6305, 0.375, 0.5, 0.375, 0.5, 0.375, 0.6305, 0.3438, 0.6305, 0.3438, 0.5, 0.3438, 0.5, 0.3438, 0.6305, 0.3125, 0.6305, 0.3125, 0.5, 0.3125, 0.5, 0.3125, 0.6305, 0.2812, 0.6305, 0.2812, 0.5, 0.2812, 0.5, 0.2812, 0.6305, 0.25, 0.6305, 0.25, 0.5, 0.25, 0.5, 0.25, 0.6305, 0.2188, 0.6305, 0.2188, 0.5, 0.2188, 0.5, 0.2188, 0.6305, 0.1875, 0.6305, 0.1875, 0.5, 0.1875, 0.5, 0.1875, 0.6305, 0.1563, 0.6305, 0.1562, 0.5, 0.1562, 0.5, 0.1563, 0.6305, 0.125, 0.6305, 0.125, 0.5, 0.125, 0.5, 0.125, 0.6305, 0.09375, 0.6305, 0.09375, 0.5, 0.09375, 0.5, 0.09375, 0.6305, 0.0625, 0.6305, 0.0625, 0.5, 0.0625, 0.5, 0.0625, 0.6305, 0.03125, 0.6305, 0.03125, 0.5, 0.03125, 0.5, 0.03125, 0.6305, 0.0, 0.6305, 0.0, 0.5])
me_cylinder.materials.append(mat_material_001)
me_cylinder.update()

# ---- objects
ob_cylinder = bpy.data.objects.new('Cylinder', me_cylinder)

# ---- transforms, parenting, visibility, modifiers, constraints
ob_cylinder.location = (0.0, 0.0, 0.0)
_m = ob_cylinder.modifiers.new('Remesh', 'REMESH')
_m.use_remove_disconnected = False

# ---- collection membership
col_collection.objects.link(ob_cylinder)

# ---- scene / render settings (as saved in the file)
scene.frame_start = 1; scene.frame_end = 250; scene.frame_set(1)
scene.render.engine = 'BLENDER_EEVEE_NEXT'
scene.cycles.sampling_pattern = 'TABULATED_SOBOL'
scene.view_settings.view_transform = 'Filmic'
bpy.context.view_layer.update()

# ---- added for rendering (the .blend has no active camera and no usable light): camera, sun
cam_auto = bpy.data.cameras.new('AutoCamera')
cam_auto.lens = 50.0
cam_auto.sensor_width = 36.0
cam_auto.clip_end = 1000.0
ob_auto_camera = bpy.data.objects.new('AutoCamera', cam_auto)
scene.collection.objects.link(ob_auto_camera)
ob_auto_camera.location = (10.5935, -15.9018, 12.4439)
ob_auto_camera.rotation_euler = (1.09748, -7.21219e-08, 0.694738)
scene.camera = ob_auto_camera
light_auto_sun = bpy.data.lights.new('AutoSun', 'SUN')
light_auto_sun.energy = 3.0
light_auto_sun.angle = 0.0523599
ob_auto_sun = bpy.data.objects.new('AutoSun', light_auto_sun)
scene.collection.objects.link(ob_auto_sun)
ob_auto_sun.rotation_euler = (0.872665, 0.174533, 0.523599)
bpy.context.view_layer.update()
